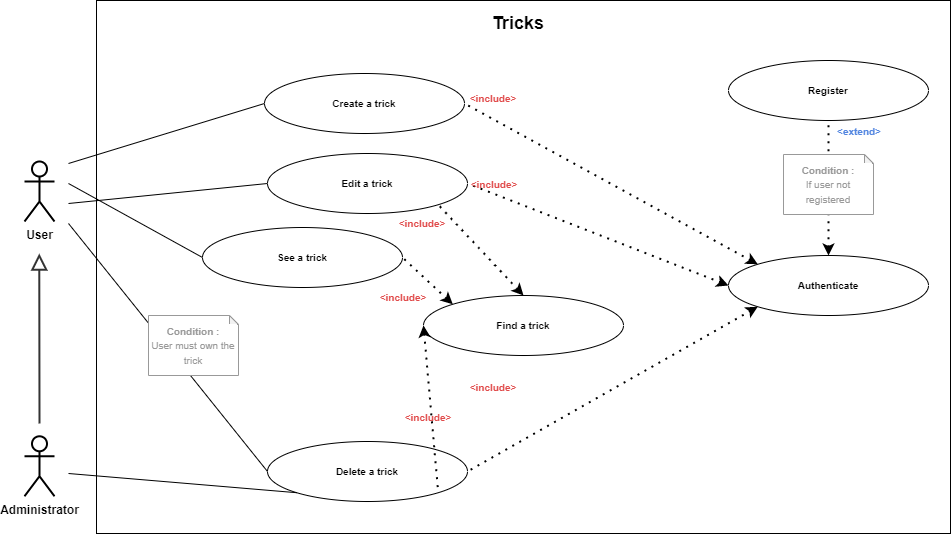

The diagram above was exported from draw.io. Its source (the exported page's mxGraphModel, read from the mxfile embedded in the PNG):
<mxGraphModel dx="1422" dy="849" grid="1" gridSize="10" guides="1" tooltips="1" connect="1" arrows="1" fold="1" page="1" pageScale="1" pageWidth="827" pageHeight="1169" math="0" shadow="0">
  <root>
    <mxCell id="0" />
    <mxCell id="1" parent="0" />
    <mxCell id="h2vgT_xSyOoSCX5xCkxk-24" value="" style="rounded=0;whiteSpace=wrap;html=1;" parent="1" vertex="1">
      <mxGeometry x="98" y="17" width="854" height="533" as="geometry" />
    </mxCell>
    <mxCell id="h2vgT_xSyOoSCX5xCkxk-23" value="User" style="shape=umlActor;verticalLabelPosition=bottom;verticalAlign=top;html=1;outlineConnect=0;strokeWidth=2;fontStyle=1" parent="1" vertex="1">
      <mxGeometry x="26" y="178" width="30" height="60" as="geometry" />
    </mxCell>
    <mxCell id="h2vgT_xSyOoSCX5xCkxk-26" value="&lt;span style=&quot;font-size: 10px&quot;&gt;&lt;b&gt;Edit a&amp;nbsp;&lt;/b&gt;&lt;/span&gt;&lt;b style=&quot;font-size: 10px&quot;&gt;trick&lt;/b&gt;" style="ellipse;whiteSpace=wrap;html=1;" parent="1" vertex="1">
      <mxGeometry x="269" y="170" width="200" height="60" as="geometry" />
    </mxCell>
    <mxCell id="h2vgT_xSyOoSCX5xCkxk-25" value="&lt;span style=&quot;font-size: 10px&quot;&gt;&lt;b&gt;Create a trick&lt;/b&gt;&lt;/span&gt;" style="ellipse;whiteSpace=wrap;html=1;" parent="1" vertex="1">
      <mxGeometry x="266" y="90" width="200" height="60" as="geometry" />
    </mxCell>
    <mxCell id="h2vgT_xSyOoSCX5xCkxk-28" value="&lt;b&gt;&lt;font style=&quot;font-size: 10px&quot;&gt;Authenticate&lt;/font&gt;&lt;/b&gt;" style="ellipse;whiteSpace=wrap;html=1;" parent="1" vertex="1">
      <mxGeometry x="730" y="272" width="200" height="60" as="geometry" />
    </mxCell>
    <mxCell id="h2vgT_xSyOoSCX5xCkxk-34" value="" style="endArrow=none;dashed=1;html=1;dashPattern=1 3;strokeWidth=2;startArrow=classic;startFill=1;entryX=1;entryY=0.5;entryDx=0;entryDy=0;exitX=0;exitY=0.5;exitDx=0;exitDy=0;" parent="1" source="h2vgT_xSyOoSCX5xCkxk-28" target="h2vgT_xSyOoSCX5xCkxk-26" edge="1">
      <mxGeometry width="50" height="50" relative="1" as="geometry">
        <mxPoint x="1020" y="390" as="sourcePoint" />
        <mxPoint x="1030" y="302" as="targetPoint" />
      </mxGeometry>
    </mxCell>
    <mxCell id="h2vgT_xSyOoSCX5xCkxk-35" value="" style="endArrow=none;dashed=1;html=1;dashPattern=1 3;strokeWidth=2;exitX=0;exitY=0;exitDx=0;exitDy=0;startArrow=classic;startFill=1;entryX=1;entryY=0.5;entryDx=0;entryDy=0;" parent="1" source="h2vgT_xSyOoSCX5xCkxk-28" target="h2vgT_xSyOoSCX5xCkxk-25" edge="1">
      <mxGeometry width="50" height="50" relative="1" as="geometry">
        <mxPoint x="400" y="334.9999999999999" as="sourcePoint" />
        <mxPoint x="980" y="250" as="targetPoint" />
      </mxGeometry>
    </mxCell>
    <mxCell id="h2vgT_xSyOoSCX5xCkxk-36" value="&lt;span style=&quot;color: rgb(224 , 74 , 74)&quot;&gt;&amp;lt;include&amp;gt;&lt;/span&gt;" style="text;html=1;align=center;verticalAlign=middle;whiteSpace=wrap;rounded=0;fontSize=10;fontStyle=1;fontColor=#757575;" parent="1" vertex="1">
      <mxGeometry x="475" y="105" width="40" height="20" as="geometry" />
    </mxCell>
    <mxCell id="h2vgT_xSyOoSCX5xCkxk-46" value="&lt;span style=&quot;color: rgb(224 , 74 , 74)&quot;&gt;&amp;lt;include&amp;gt;&lt;/span&gt;" style="text;html=1;align=center;verticalAlign=middle;whiteSpace=wrap;rounded=0;fontSize=10;fontStyle=1;fontColor=#757575;" parent="1" vertex="1">
      <mxGeometry x="404" y="230" width="40" height="20" as="geometry" />
    </mxCell>
    <mxCell id="h2vgT_xSyOoSCX5xCkxk-53" value="&lt;font style=&quot;font-size: 18px&quot;&gt;&lt;b&gt;Tricks&lt;/b&gt;&lt;/font&gt;" style="text;html=1;strokeColor=none;fillColor=none;align=center;verticalAlign=middle;whiteSpace=wrap;rounded=0;labelBackgroundColor=#ffffff;fontSize=12;fontColor=#000000;" parent="1" vertex="1">
      <mxGeometry x="410" y="30" width="220" height="20" as="geometry" />
    </mxCell>
    <mxCell id="h2vgT_xSyOoSCX5xCkxk-55" value="" style="endArrow=none;html=1;fontSize=10;fontColor=#757575;entryX=0;entryY=0.5;entryDx=0;entryDy=0;" parent="1" target="h2vgT_xSyOoSCX5xCkxk-26" edge="1">
      <mxGeometry width="50" height="50" relative="1" as="geometry">
        <mxPoint x="70" y="220" as="sourcePoint" />
        <mxPoint x="149.99999999999886" y="395" as="targetPoint" />
      </mxGeometry>
    </mxCell>
    <mxCell id="h2vgT_xSyOoSCX5xCkxk-56" value="" style="endArrow=none;html=1;fontSize=10;fontColor=#757575;entryX=0;entryY=0.5;entryDx=0;entryDy=0;" parent="1" target="h2vgT_xSyOoSCX5xCkxk-25" edge="1">
      <mxGeometry width="50" height="50" relative="1" as="geometry">
        <mxPoint x="70" y="180" as="sourcePoint" />
        <mxPoint x="300" y="315.9999999999999" as="targetPoint" />
      </mxGeometry>
    </mxCell>
    <mxCell id="29HhYarFIw8gIX4eng7i-1" value="&lt;span style=&quot;font-size: 10px&quot;&gt;&lt;b&gt;See a trick&lt;/b&gt;&lt;/span&gt;" style="ellipse;whiteSpace=wrap;html=1;" parent="1" vertex="1">
      <mxGeometry x="204" y="244" width="200" height="60" as="geometry" />
    </mxCell>
    <mxCell id="29HhYarFIw8gIX4eng7i-2" value="" style="endArrow=none;html=1;fontSize=10;fontColor=#757575;entryX=0;entryY=0.5;entryDx=0;entryDy=0;" parent="1" target="29HhYarFIw8gIX4eng7i-1" edge="1">
      <mxGeometry width="50" height="50" relative="1" as="geometry">
        <mxPoint x="70" y="200" as="sourcePoint" />
        <mxPoint x="269.0000000000002" y="224" as="targetPoint" />
      </mxGeometry>
    </mxCell>
    <mxCell id="29HhYarFIw8gIX4eng7i-3" value="&lt;b&gt;&lt;font style=&quot;font-size: 10px&quot;&gt;Register&lt;/font&gt;&lt;/b&gt;" style="ellipse;whiteSpace=wrap;html=1;" parent="1" vertex="1">
      <mxGeometry x="730" y="77" width="200" height="60" as="geometry" />
    </mxCell>
    <mxCell id="29HhYarFIw8gIX4eng7i-4" value="" style="endArrow=none;dashed=1;html=1;dashPattern=1 3;strokeWidth=2;exitX=0.5;exitY=0;exitDx=0;exitDy=0;startArrow=classic;startFill=1;" parent="1" source="h2vgT_xSyOoSCX5xCkxk-28" edge="1">
      <mxGeometry width="50" height="50" relative="1" as="geometry">
        <mxPoint x="840" y="377" as="sourcePoint" />
        <mxPoint x="830" y="137" as="targetPoint" />
      </mxGeometry>
    </mxCell>
    <mxCell id="29HhYarFIw8gIX4eng7i-5" value="&lt;span style=&quot;color: rgb(153 , 153 , 153) ; font-size: x-small&quot;&gt;Condition :&lt;/span&gt;&lt;br style=&quot;color: rgb(153 , 153 , 153) ; font-size: x-small&quot;&gt;&lt;span style=&quot;color: rgb(153 , 153 , 153) ; font-size: x-small ; font-weight: 400&quot;&gt;If user not registered&lt;/span&gt;" style="shape=note;whiteSpace=wrap;html=1;backgroundOutline=1;darkOpacity=0.05;fontSize=12;size=9;labelBackgroundColor=#ffffff;fontStyle=1;align=center;strokeColor=#999999;" parent="1" vertex="1">
      <mxGeometry x="785" y="171" width="90" height="60" as="geometry" />
    </mxCell>
    <mxCell id="29HhYarFIw8gIX4eng7i-6" value="&lt;font color=&quot;#5185e0&quot;&gt;&amp;lt;extend&amp;gt;&lt;/font&gt;" style="text;html=1;align=center;verticalAlign=middle;whiteSpace=wrap;rounded=0;fontSize=10;fontStyle=1;fontColor=#757575;" parent="1" vertex="1">
      <mxGeometry x="841" y="138" width="40" height="20" as="geometry" />
    </mxCell>
    <mxCell id="29HhYarFIw8gIX4eng7i-8" value="&lt;span style=&quot;font-size: 10px&quot;&gt;&lt;b&gt;Delete a&amp;nbsp;&lt;/b&gt;&lt;/span&gt;&lt;b style=&quot;font-size: 10px&quot;&gt;trick&lt;/b&gt;" style="ellipse;whiteSpace=wrap;html=1;" parent="1" vertex="1">
      <mxGeometry x="269" y="458" width="200" height="60" as="geometry" />
    </mxCell>
    <mxCell id="29HhYarFIw8gIX4eng7i-9" value="" style="endArrow=none;html=1;fontSize=10;fontColor=#757575;entryX=0;entryY=0.5;entryDx=0;entryDy=0;" parent="1" target="29HhYarFIw8gIX4eng7i-8" edge="1">
      <mxGeometry width="50" height="50" relative="1" as="geometry">
        <mxPoint x="70" y="240" as="sourcePoint" />
        <mxPoint x="190" y="462" as="targetPoint" />
      </mxGeometry>
    </mxCell>
    <mxCell id="29HhYarFIw8gIX4eng7i-13" value="&lt;span style=&quot;color: rgb(153 , 153 , 153) ; font-size: x-small&quot;&gt;Condition :&lt;/span&gt;&lt;br style=&quot;color: rgb(153 , 153 , 153) ; font-size: x-small&quot;&gt;&lt;font color=&quot;#999999&quot; size=&quot;1&quot;&gt;&lt;span style=&quot;font-weight: 400&quot;&gt;User must own the trick&lt;/span&gt;&lt;/font&gt;" style="shape=note;whiteSpace=wrap;html=1;backgroundOutline=1;darkOpacity=0.05;fontSize=12;size=9;labelBackgroundColor=#ffffff;fontStyle=1;align=center;strokeColor=#999999;" parent="1" vertex="1">
      <mxGeometry x="150" y="332" width="90" height="60" as="geometry" />
    </mxCell>
    <mxCell id="29HhYarFIw8gIX4eng7i-14" value="Administrator" style="shape=umlActor;verticalLabelPosition=bottom;verticalAlign=top;html=1;outlineConnect=0;strokeWidth=2;fontStyle=1" parent="1" vertex="1">
      <mxGeometry x="26" y="452.78999999999996" width="30" height="60" as="geometry" />
    </mxCell>
    <mxCell id="29HhYarFIw8gIX4eng7i-15" value="" style="endArrow=block;html=1;endFill=0;jumpSize=9;endSize=12;strokeWidth=2;fillColor=#f5f5f5;strokeColor=#333333;" parent="1" edge="1">
      <mxGeometry width="50" height="50" relative="1" as="geometry">
        <mxPoint x="41" y="440" as="sourcePoint" />
        <mxPoint x="40.76000000000022" y="270.00000000000006" as="targetPoint" />
      </mxGeometry>
    </mxCell>
    <mxCell id="29HhYarFIw8gIX4eng7i-16" value="" style="endArrow=none;html=1;fontSize=10;fontColor=#757575;entryX=0;entryY=1;entryDx=0;entryDy=0;" parent="1" target="29HhYarFIw8gIX4eng7i-8" edge="1">
      <mxGeometry width="50" height="50" relative="1" as="geometry">
        <mxPoint x="70" y="490" as="sourcePoint" />
        <mxPoint x="300" y="430" as="targetPoint" />
      </mxGeometry>
    </mxCell>
    <mxCell id="BwIa3fLQk1h9wKfIZ53S-1" value="" style="endArrow=none;dashed=1;html=1;dashPattern=1 3;strokeWidth=2;exitX=0;exitY=1;exitDx=0;exitDy=0;startArrow=classic;startFill=1;entryX=1;entryY=0.5;entryDx=0;entryDy=0;" parent="1" source="h2vgT_xSyOoSCX5xCkxk-28" target="29HhYarFIw8gIX4eng7i-8" edge="1">
      <mxGeometry width="50" height="50" relative="1" as="geometry">
        <mxPoint x="477.99999999999864" y="331.9999999999999" as="sourcePoint" />
        <mxPoint x="1020" y="430" as="targetPoint" />
      </mxGeometry>
    </mxCell>
    <mxCell id="BwIa3fLQk1h9wKfIZ53S-2" value="&lt;span style=&quot;color: rgb(224 , 74 , 74)&quot;&gt;&amp;lt;include&amp;gt;&lt;/span&gt;" style="text;html=1;align=center;verticalAlign=middle;whiteSpace=wrap;rounded=0;fontSize=10;fontStyle=1;fontColor=#757575;" parent="1" vertex="1">
      <mxGeometry x="410" y="424" width="40" height="20" as="geometry" />
    </mxCell>
    <mxCell id="38Yyx8h3eCV4xbMLVzgL-1" value="&lt;span style=&quot;font-size: 10px&quot;&gt;&lt;b&gt;Find a trick&lt;/b&gt;&lt;/span&gt;" style="ellipse;whiteSpace=wrap;html=1;" parent="1" vertex="1">
      <mxGeometry x="425" y="312" width="200" height="60" as="geometry" />
    </mxCell>
    <mxCell id="38Yyx8h3eCV4xbMLVzgL-2" value="" style="endArrow=none;dashed=1;html=1;dashPattern=1 3;strokeWidth=2;startArrow=classic;startFill=1;entryX=1;entryY=1;entryDx=0;entryDy=0;exitX=0;exitY=0.5;exitDx=0;exitDy=0;" parent="1" source="38Yyx8h3eCV4xbMLVzgL-1" target="29HhYarFIw8gIX4eng7i-8" edge="1">
      <mxGeometry width="50" height="50" relative="1" as="geometry">
        <mxPoint x="740" y="312" as="sourcePoint" />
        <mxPoint x="477.9999999999977" y="332" as="targetPoint" />
      </mxGeometry>
    </mxCell>
    <mxCell id="38Yyx8h3eCV4xbMLVzgL-3" value="" style="endArrow=none;dashed=1;html=1;dashPattern=1 3;strokeWidth=2;startArrow=classic;startFill=1;entryX=1;entryY=1;entryDx=0;entryDy=0;exitX=0.5;exitY=0;exitDx=0;exitDy=0;" parent="1" source="38Yyx8h3eCV4xbMLVzgL-1" target="h2vgT_xSyOoSCX5xCkxk-26" edge="1">
      <mxGeometry width="50" height="50" relative="1" as="geometry">
        <mxPoint x="519.2893218813454" y="505.5767965644036" as="sourcePoint" />
        <mxPoint x="448.7106781186519" y="447.2132034355957" as="targetPoint" />
      </mxGeometry>
    </mxCell>
    <mxCell id="38Yyx8h3eCV4xbMLVzgL-4" value="" style="endArrow=none;dashed=1;html=1;dashPattern=1 3;strokeWidth=2;startArrow=classic;startFill=1;entryX=1;entryY=0.5;entryDx=0;entryDy=0;exitX=0;exitY=0;exitDx=0;exitDy=0;" parent="1" source="38Yyx8h3eCV4xbMLVzgL-1" target="29HhYarFIw8gIX4eng7i-1" edge="1">
      <mxGeometry width="50" height="50" relative="1" as="geometry">
        <mxPoint x="590" y="496.78999999999996" as="sourcePoint" />
        <mxPoint x="448.7106781186519" y="353.21320343559546" as="targetPoint" />
      </mxGeometry>
    </mxCell>
    <mxCell id="38Yyx8h3eCV4xbMLVzgL-5" value="&lt;span style=&quot;color: rgb(224 , 74 , 74)&quot;&gt;&amp;lt;include&amp;gt;&lt;/span&gt;" style="text;html=1;align=center;verticalAlign=middle;whiteSpace=wrap;rounded=0;fontSize=10;fontStyle=1;fontColor=#757575;" parent="1" vertex="1">
      <mxGeometry x="476" y="191" width="40" height="20" as="geometry" />
    </mxCell>
    <mxCell id="38Yyx8h3eCV4xbMLVzgL-6" value="&lt;span style=&quot;color: rgb(224 , 74 , 74)&quot;&gt;&amp;lt;include&amp;gt;&lt;/span&gt;" style="text;html=1;align=center;verticalAlign=middle;whiteSpace=wrap;rounded=0;fontSize=10;fontStyle=1;fontColor=#757575;" parent="1" vertex="1">
      <mxGeometry x="475" y="394" width="40" height="20" as="geometry" />
    </mxCell>
    <mxCell id="Qk4ee5CLVQ0O077N7OaK-1" value="&lt;span style=&quot;color: rgb(224 , 74 , 74)&quot;&gt;&amp;lt;include&amp;gt;&lt;/span&gt;" style="text;html=1;align=center;verticalAlign=middle;whiteSpace=wrap;rounded=0;fontSize=10;fontStyle=1;fontColor=#757575;" parent="1" vertex="1">
      <mxGeometry x="385" y="304" width="40" height="20" as="geometry" />
    </mxCell>
  </root>
</mxGraphModel>